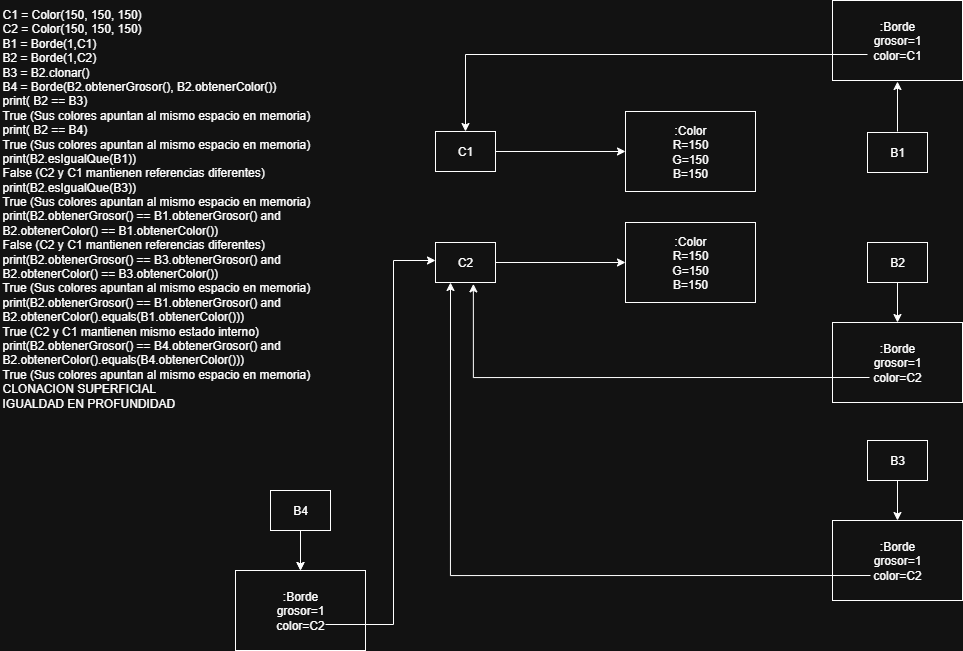

The diagram above was exported from draw.io. Its source (the exported page's mxGraphModel, read from the mxfile embedded in the PNG):
<mxGraphModel dx="1983" dy="526" grid="1" gridSize="10" guides="1" tooltips="1" connect="1" arrows="1" fold="1" page="1" pageScale="1" pageWidth="827" pageHeight="1169" math="0" shadow="0">
  <root>
    <mxCell id="0" />
    <mxCell id="1" parent="0" />
    <UserObject label="&lt;font style=&quot;color: light-dark(rgb(0, 0, 0), rgb(255, 255, 255));&quot;&gt;C1 = Color(150, 150, 150)&lt;br&gt;C2 = Color(150, 150, 150)&lt;br&gt;B1 = Borde(1,C1)&lt;br&gt;B2 = Borde(1,C2)&lt;br&gt;B3 = B2.clonar()&lt;br&gt;B4 = Borde(B2.obtenerGrosor(), B2.obtenerColor())&lt;br&gt;print( B2 == B3)&lt;/font&gt;&lt;div&gt;&lt;font style=&quot;color: light-dark(rgb(0, 0, 0), rgb(255, 255, 255));&quot;&gt;True (Sus colores apuntan al mismo espacio en memoria)&lt;br&gt;print( B2 == B4)&lt;/font&gt;&lt;/div&gt;&lt;div&gt;&lt;font style=&quot;color: light-dark(rgb(0, 0, 0), rgb(255, 255, 255));&quot;&gt;True (Sus colores apuntan al mismo espacio en memoria)&lt;br&gt;print(B2.esIgualQue(B1))&lt;/font&gt;&lt;/div&gt;&lt;div&gt;&lt;div&gt;&lt;font style=&quot;color: light-dark(rgb(0, 0, 0), rgb(255, 255, 255));&quot;&gt;False (&lt;span style=&quot;background-color: transparent;&quot;&gt;C2 y C1 mantienen referencias diferentes&lt;/span&gt;&lt;span style=&quot;background-color: transparent;&quot;&gt;)&lt;/span&gt;&lt;/font&gt;&lt;/div&gt;&lt;/div&gt;&lt;div&gt;&lt;font style=&quot;color: light-dark(rgb(0, 0, 0), rgb(255, 255, 255));&quot;&gt;print(B2.esIgualQue(B3))&lt;/font&gt;&lt;/div&gt;&lt;div&gt;True (Sus colores apuntan al mismo espacio en memoria)&lt;br&gt;&lt;/div&gt;&lt;div&gt;&lt;font style=&quot;color: light-dark(rgb(0, 0, 0), rgb(255, 255, 255));&quot;&gt;print(B2.obtenerGrosor() == B1.obtenerGrosor() and&lt;br&gt;B2.obtenerColor() == B1.obtenerColor())&lt;/font&gt;&lt;/div&gt;&lt;div&gt;&lt;font style=&quot;color: light-dark(rgb(0, 0, 0), rgb(255, 255, 255));&quot;&gt;False (&lt;span style=&quot;background-color: transparent;&quot;&gt;C2 y C1 mantienen referencias diferentes&lt;/span&gt;&lt;span style=&quot;background-color: transparent;&quot;&gt;)&lt;/span&gt;&lt;br&gt;print(B2.obtenerGrosor() == B3.obtenerGrosor() and&lt;br&gt;B2.obtenerColor() == B3.obtenerColor())&lt;/font&gt;&lt;/div&gt;&lt;div&gt;&lt;font style=&quot;color: light-dark(rgb(0, 0, 0), rgb(255, 255, 255));&quot;&gt;True (Sus colores apuntan al mismo espacio en memoria)&lt;br&gt;print(B2.obtenerGrosor() == B1.obtenerGrosor() and&lt;br&gt;B2.obtenerColor().equals(B1.obtenerColor()))&lt;/font&gt;&lt;/div&gt;&lt;div&gt;&lt;font style=&quot;color: light-dark(rgb(0, 0, 0), rgb(255, 255, 255));&quot;&gt;True (C2 y C1 mantienen mismo estado interno)&lt;br&gt;print(B2.obtenerGrosor() == B4.obtenerGrosor() and&lt;br&gt;B2.obtenerColor().equals(B4.obtenerColor()))&lt;/font&gt;&lt;/div&gt;&lt;div&gt;True (Sus colores apuntan al mismo espacio en memoria)&lt;br&gt;&lt;div&gt;&lt;font style=&quot;color: light-dark(rgb(0, 0, 0), rgb(255, 255, 255));&quot;&gt;CLONACION SUPERFICIAL&lt;/font&gt;&lt;/div&gt;&lt;div&gt;&lt;font style=&quot;color: light-dark(rgb(0, 0, 0), rgb(255, 255, 255));&quot;&gt;IGUALDAD EN PROFUNDIDAD&lt;/font&gt;&lt;/div&gt;&lt;/div&gt;" id="ti6RHmQAxr5SQrir9GFf-1">
      <mxCell style="text;whiteSpace=wrap;html=1;" vertex="1" parent="1">
        <mxGeometry x="-10" y="160" width="330" height="410" as="geometry" />
      </mxCell>
    </UserObject>
    <mxCell id="ti6RHmQAxr5SQrir9GFf-2" style="edgeStyle=orthogonalEdgeStyle;rounded=0;orthogonalLoop=1;jettySize=auto;html=1;entryX=0;entryY=0.5;entryDx=0;entryDy=0;fillColor=light-dark(transparent,#FFFFFF);" edge="1" parent="1" source="ti6RHmQAxr5SQrir9GFf-3" target="ti6RHmQAxr5SQrir9GFf-10">
      <mxGeometry relative="1" as="geometry" />
    </mxCell>
    <mxCell id="ti6RHmQAxr5SQrir9GFf-3" value="C1" style="html=1;whiteSpace=wrap;" vertex="1" parent="1">
      <mxGeometry x="425" y="291" width="60" height="40" as="geometry" />
    </mxCell>
    <mxCell id="ti6RHmQAxr5SQrir9GFf-4" style="edgeStyle=orthogonalEdgeStyle;rounded=0;orthogonalLoop=1;jettySize=auto;html=1;entryX=0;entryY=0.5;entryDx=0;entryDy=0;fillColor=light-dark(transparent,#FFFFFF);" edge="1" parent="1" source="ti6RHmQAxr5SQrir9GFf-5" target="ti6RHmQAxr5SQrir9GFf-12">
      <mxGeometry relative="1" as="geometry">
        <mxPoint x="605" y="422" as="targetPoint" />
      </mxGeometry>
    </mxCell>
    <mxCell id="ti6RHmQAxr5SQrir9GFf-5" value="C2" style="html=1;whiteSpace=wrap;" vertex="1" parent="1">
      <mxGeometry x="425" y="402" width="60" height="40" as="geometry" />
    </mxCell>
    <mxCell id="ti6RHmQAxr5SQrir9GFf-6" style="edgeStyle=orthogonalEdgeStyle;rounded=0;orthogonalLoop=1;jettySize=auto;html=1;entryX=0.5;entryY=0;entryDx=0;entryDy=0;fillColor=light-dark(transparent,#FFFFFF);" edge="1" parent="1" source="ti6RHmQAxr5SQrir9GFf-7" target="ti6RHmQAxr5SQrir9GFf-13">
      <mxGeometry relative="1" as="geometry" />
    </mxCell>
    <mxCell id="ti6RHmQAxr5SQrir9GFf-7" value="B2" style="html=1;whiteSpace=wrap;" vertex="1" parent="1">
      <mxGeometry x="857" y="402" width="60" height="40" as="geometry" />
    </mxCell>
    <mxCell id="ti6RHmQAxr5SQrir9GFf-8" style="edgeStyle=orthogonalEdgeStyle;rounded=0;orthogonalLoop=1;jettySize=auto;html=1;fillColor=light-dark(transparent,#FFFFFF);" edge="1" parent="1">
      <mxGeometry relative="1" as="geometry">
        <mxPoint x="887" y="241" as="targetPoint" />
        <mxPoint x="887" y="291" as="sourcePoint" />
      </mxGeometry>
    </mxCell>
    <mxCell id="ti6RHmQAxr5SQrir9GFf-9" value="B1" style="html=1;whiteSpace=wrap;" vertex="1" parent="1">
      <mxGeometry x="857" y="292" width="60" height="40" as="geometry" />
    </mxCell>
    <mxCell id="ti6RHmQAxr5SQrir9GFf-10" value=":Color&lt;div&gt;R=150&lt;/div&gt;&lt;div&gt;G=150&lt;/div&gt;&lt;div&gt;B=150&lt;/div&gt;" style="html=1;whiteSpace=wrap;" vertex="1" parent="1">
      <mxGeometry x="615" y="271" width="130" height="80" as="geometry" />
    </mxCell>
    <mxCell id="ti6RHmQAxr5SQrir9GFf-11" value=":Borde&lt;div&gt;grosor=1&lt;/div&gt;&lt;div&gt;color=C1&lt;/div&gt;" style="html=1;whiteSpace=wrap;" vertex="1" parent="1">
      <mxGeometry x="822" y="160" width="130" height="80" as="geometry" />
    </mxCell>
    <mxCell id="ti6RHmQAxr5SQrir9GFf-12" value=":Color&lt;div&gt;R=150&lt;/div&gt;&lt;div&gt;G=150&lt;/div&gt;&lt;div&gt;B=150&lt;/div&gt;" style="html=1;whiteSpace=wrap;" vertex="1" parent="1">
      <mxGeometry x="615" y="382" width="130" height="80" as="geometry" />
    </mxCell>
    <mxCell id="ti6RHmQAxr5SQrir9GFf-13" value=":Borde&lt;div&gt;grosor=1&lt;/div&gt;&lt;div&gt;color=C2&lt;/div&gt;" style="html=1;whiteSpace=wrap;" vertex="1" parent="1">
      <mxGeometry x="822" y="482" width="130" height="80" as="geometry" />
    </mxCell>
    <mxCell id="ti6RHmQAxr5SQrir9GFf-14" style="edgeStyle=orthogonalEdgeStyle;rounded=0;orthogonalLoop=1;jettySize=auto;html=1;fillColor=light-dark(transparent,#FFFFFF);entryX=0.631;entryY=1.035;entryDx=0;entryDy=0;entryPerimeter=0;" edge="1" parent="1" target="ti6RHmQAxr5SQrir9GFf-5">
      <mxGeometry relative="1" as="geometry">
        <mxPoint x="472" y="480" as="targetPoint" />
        <mxPoint x="859" y="537" as="sourcePoint" />
        <Array as="points">
          <mxPoint x="463" y="537" />
        </Array>
      </mxGeometry>
    </mxCell>
    <mxCell id="ti6RHmQAxr5SQrir9GFf-15" style="edgeStyle=orthogonalEdgeStyle;rounded=0;orthogonalLoop=1;jettySize=auto;html=1;fillColor=light-dark(transparent,#FFFFFF);" edge="1" parent="1">
      <mxGeometry relative="1" as="geometry">
        <mxPoint x="455" y="291" as="targetPoint" />
        <mxPoint x="857" y="214" as="sourcePoint" />
        <Array as="points">
          <mxPoint x="455" y="214" />
        </Array>
      </mxGeometry>
    </mxCell>
    <mxCell id="ti6RHmQAxr5SQrir9GFf-18" style="edgeStyle=orthogonalEdgeStyle;rounded=0;orthogonalLoop=1;jettySize=auto;html=1;entryX=0.5;entryY=0;entryDx=0;entryDy=0;fillColor=light-dark(transparent,#FFFFFF);" edge="1" parent="1" source="ti6RHmQAxr5SQrir9GFf-19" target="ti6RHmQAxr5SQrir9GFf-21">
      <mxGeometry relative="1" as="geometry" />
    </mxCell>
    <mxCell id="ti6RHmQAxr5SQrir9GFf-19" value="B3" style="html=1;whiteSpace=wrap;" vertex="1" parent="1">
      <mxGeometry x="857" y="600" width="60" height="40" as="geometry" />
    </mxCell>
    <mxCell id="ti6RHmQAxr5SQrir9GFf-21" value=":Borde&lt;div&gt;grosor=1&lt;/div&gt;&lt;div&gt;color=C2&lt;/div&gt;" style="html=1;whiteSpace=wrap;" vertex="1" parent="1">
      <mxGeometry x="822" y="680" width="130" height="80" as="geometry" />
    </mxCell>
    <mxCell id="ti6RHmQAxr5SQrir9GFf-22" style="edgeStyle=orthogonalEdgeStyle;rounded=0;orthogonalLoop=1;jettySize=auto;html=1;fillColor=light-dark(transparent,#FFFFFF);entryX=0.25;entryY=1;entryDx=0;entryDy=0;" edge="1" parent="1" target="ti6RHmQAxr5SQrir9GFf-5">
      <mxGeometry relative="1" as="geometry">
        <mxPoint x="440" y="470" as="targetPoint" />
        <mxPoint x="860" y="735" as="sourcePoint" />
        <Array as="points">
          <mxPoint x="440" y="735" />
        </Array>
      </mxGeometry>
    </mxCell>
    <mxCell id="ti6RHmQAxr5SQrir9GFf-23" style="edgeStyle=orthogonalEdgeStyle;rounded=0;orthogonalLoop=1;jettySize=auto;html=1;entryX=0.5;entryY=0;entryDx=0;entryDy=0;fillColor=light-dark(transparent,#FFFFFF);" edge="1" parent="1" source="ti6RHmQAxr5SQrir9GFf-25" target="ti6RHmQAxr5SQrir9GFf-26">
      <mxGeometry relative="1" as="geometry" />
    </mxCell>
    <mxCell id="ti6RHmQAxr5SQrir9GFf-24" value="" style="edgeStyle=orthogonalEdgeStyle;rounded=0;orthogonalLoop=1;jettySize=auto;html=1;fillColor=light-dark(transparent,#FFFFFF);" edge="1" parent="1" source="ti6RHmQAxr5SQrir9GFf-25" target="ti6RHmQAxr5SQrir9GFf-26">
      <mxGeometry relative="1" as="geometry" />
    </mxCell>
    <mxCell id="ti6RHmQAxr5SQrir9GFf-25" value="B4" style="html=1;whiteSpace=wrap;" vertex="1" parent="1">
      <mxGeometry x="260" y="650" width="60" height="40" as="geometry" />
    </mxCell>
    <mxCell id="ti6RHmQAxr5SQrir9GFf-26" value=":Borde&lt;div&gt;grosor=1&lt;/div&gt;&lt;div&gt;color=C2&lt;/div&gt;" style="html=1;whiteSpace=wrap;" vertex="1" parent="1">
      <mxGeometry x="225" y="730" width="130" height="80" as="geometry" />
    </mxCell>
    <mxCell id="ti6RHmQAxr5SQrir9GFf-27" style="edgeStyle=orthogonalEdgeStyle;rounded=0;orthogonalLoop=1;jettySize=auto;html=1;fillColor=light-dark(transparent,#FFFFFF);" edge="1" parent="1">
      <mxGeometry relative="1" as="geometry">
        <mxPoint x="425" y="420" as="targetPoint" />
        <mxPoint x="315" y="784" as="sourcePoint" />
        <Array as="points">
          <mxPoint x="383" y="784" />
          <mxPoint x="383" y="420" />
        </Array>
      </mxGeometry>
    </mxCell>
  </root>
</mxGraphModel>